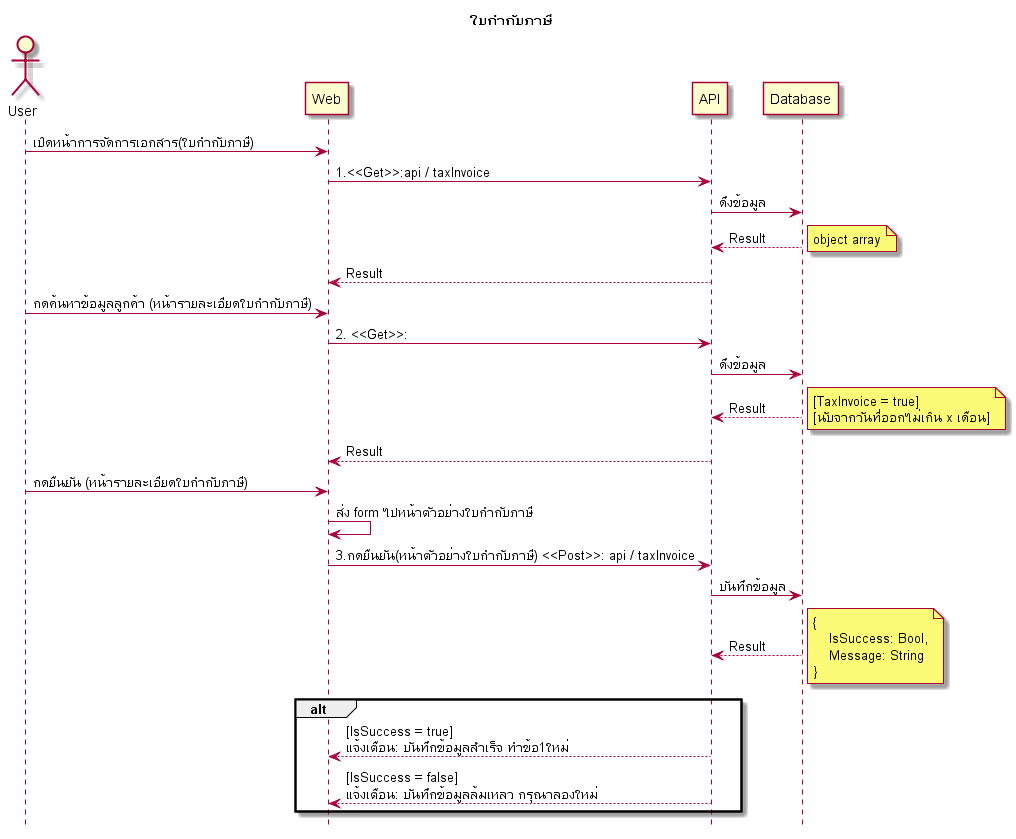

The diagram above was rendered by PlantUML. Its source (embedded in the PNG):
@startuml

hide footbox
title ใบกำกับภาษี

actor User
participant "Web" as Client
participant "API" as API
participant "Database" as DB

User -> Client: เปิดหน้าการจัดการเอกสาร(ใบกำกับภาษี)
Client -> API: 1.<<Get>>:api / taxInvoice
API -> DB: ดึงข้อมูล 
DB --> API: Result
note right
object array
end note
API --> Client: Result

User -> Client: กดค้นหาข้อมูลลูกค้า (หน้ารายละเอียดใบกำกับภาษี)
Client -> API: 2. <<Get>>: 
API -> DB: ดึงข้อมูล 
DB --> API: Result
note right
[TaxInvoice = true]
[นับจากวันที่ออกไม่เกิน x เดือน]
end note
API --> Client: Result


User -> Client: กดยืนยัน (หน้ารายละเอียดใบกำกับภาษี)
Client -> Client: ส่ง form ไปหน้าตัวอย่างใบกำกับภาษี
Client -> API: 3.กดยืนยัน(หน้าตัวอย่างใบกำกับภาษี) <<Post>>: api / taxInvoice
API -> DB: บันทึกข้อมูล
DB --> API: Result
note right
{
    IsSuccess: Bool,
    Message: String
}
end note
alt
API --> Client: [IsSuccess = true]\nแจ้งเตือน: บันทึกข้อมูลสำเร็จ ทำข้อ1ใหม่
API --> Client: [IsSuccess = false]\nแจ้งเตือน: บันทึกข้อมูลล้มเหลว กรุณาลองใหม่
end



@enduml